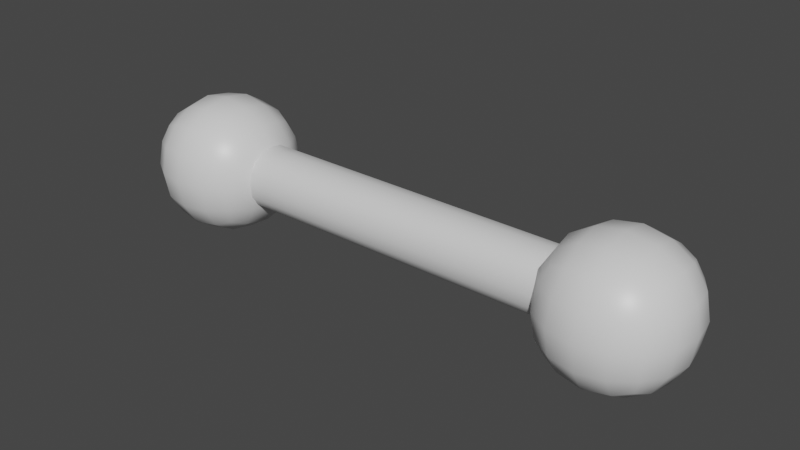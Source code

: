 # Source: piercing.blend  (saved by Blender 2.92.15; exported with 4.5.12 LTS)
import bpy
from mathutils import Matrix  # noqa: F401  (used for matrix-valued properties, if any)

bpy.ops.wm.read_factory_settings(use_empty=True)
scene = bpy.context.scene
scene.name = 'Scene'

# ---- collections
col_collection = bpy.data.collections.new('Collection'); scene.collection.children.link(col_collection)

# ---- materials (node trees are filled in below, after node groups)
mat_material = bpy.data.materials.new('Material')
mat_material.alpha_threshold = 0.0
mat_material.use_transparent_shadow = False
mat_material.line_color = (0.0, 0.0, 0.0, 1.0)

# ---- material node trees
mat_material.use_nodes = True; mat_material.node_tree.nodes.clear()
_N = mat_material.node_tree.nodes; _L = mat_material.node_tree.links
n0 = _N.new('ShaderNodeOutputMaterial'); n0.name = 'Material Output'; n0.location = (300, 300)
n1 = _N.new('ShaderNodeBsdfPrincipled'); n1.name = 'Principled BSDF'; n1.location = (10, 300)
n1.distribution = 'GGX'
n1.subsurface_method = 'BURLEY'
n1.inputs[2].default_value = 0.4
n1.inputs[3].default_value = 1.45
n1.inputs[27].default_value = (0.0, 0.0, 0.0, 1.0)
n1.inputs[28].default_value = 1.0
_L.new(n1.outputs[0], n0.inputs[0])
n0.is_active_output = True

# ---- world
world_world = bpy.data.worlds.new('World'); scene.world = world_world
world_world.use_nodes = True; world_world.node_tree.nodes.clear()
_N = world_world.node_tree.nodes; _L = world_world.node_tree.links
n0 = _N.new('ShaderNodeOutputWorld'); n0.name = 'World Output'; n0.location = (300, 300)
n1 = _N.new('ShaderNodeBackground'); n1.name = 'Background'; n1.location = (10, 300)
n1.inputs[0].default_value = (0.05088, 0.05088, 0.05088, 1.0)
_L.new(n1.outputs[0], n0.inputs[0])
n0.is_active_output = True
world_world.color = (0.05088, 0.05088, 0.05088)
world_world.use_sun_shadow = False
world_world.sun_shadow_jitter_overblur = 0.0

# ---- meshes
me_cube = bpy.data.meshes.new('Cube')
me_cube.from_pydata([(-1.734, 1.0, 1.0), (-1.734, 1.0, -1.0), (-1.734, -1.0, 1.0), (-1.734, -1.0, -1.0), (-3.734, 1.0, 1.0), (-3.734, 1.0, -1.0), (-3.734, -1.0, 1.0), (-3.734, -1.0, -1.0), (-2.228, 0.4195, 0.4239), (-2.228, 0.4195, -0.4067), (-2.228, -0.4111, 0.4239), (-2.228, -0.4111, -0.4067), (0.0, 0.4195, 0.4239), (0.0, 0.4195, -0.4067), (0.0, -0.4111, 0.4239), (0.0, -0.4111, -0.4067)], [], [(0, 4, 6, 2), (3, 2, 6, 7), (7, 6, 4, 5), (5, 1, 3, 7), (5, 4, 0, 1), (11, 9, 13, 15), (0, 2, 3, 1), (10, 11, 15, 14), (8, 10, 14, 12), (9, 8, 12, 13)])
me_cube.polygons.foreach_set('use_smooth', [True] * 10)
_k = {(8, 9): 1.0, (10, 11): 1.0, (8, 10): 1.0, (9, 11): 1.0}
me_cube.attributes.new('crease_edge', 'FLOAT', 'EDGE').data.foreach_set('value', [_k.get((min(e.vertices), max(e.vertices)), 0.0) for e in me_cube.edges])
_uv = me_cube.uv_layers.new(name='UVMap')
_uv.uv.foreach_set('vector', [0.3951, 0.3951, 0.3951, 0.5917, 0.1986, 0.5917, 0.1986, 0.3951, 0.1986, 0.1986, 0.1986, 0.3951, 0.001966, 0.3951, 0.001966, 0.1986, 0.7883, 0.1986, 0.7883, 0.3951, 0.5917, 0.3951, 0.5917, 0.1986, 0.3951, 0.001966, 0.3951, 0.1986, 0.1986, 0.1986, 0.1986, 0.001966, 0.5917, 0.1986, 0.5917, 0.3951, 0.3951, 0.3951, 0.3951, 0.1986, 0.1985, 0.5957, 0.3951, 0.5957, 0.3951, 0.998, 0.1985, 0.998, 0.3951, 0.3951, 0.1986, 0.3951, 0.1986, 0.1986, 0.3951, 0.1986, 0.001967, 0.5957, 0.1985, 0.5957, 0.1985, 0.998, 0.001967, 0.998, 0.5916, 0.5957, 0.7882, 0.5957, 0.7882, 0.998, 0.5916, 0.998, 0.3951, 0.5957, 0.5916, 0.5957, 0.5916, 0.998, 0.3951, 0.998])
me_cube.materials.append(mat_material)
me_cube.use_remesh_preserve_volume = False
me_cube.use_remesh_preserve_attributes = False
me_cube.use_mirror_vertex_groups = False
me_cube.update()

# ---- objects
ob_cube = bpy.data.objects.new('Cube', me_cube)

# ---- transforms, parenting, visibility, modifiers, constraints
ob_cube.location = (0.0, 0.0, 0.0)
ob_cube.lock_rotations_4d = False
ob_cube.empty_display_type = 'ARROWS'
ob_cube.lineart.crease_threshold = 0.0
_m = ob_cube.modifiers.new('Subdivision', 'SUBSURF')
_m.uv_smooth = 'PRESERVE_CORNERS'
_m = ob_cube.modifiers.new('Mirror', 'MIRROR')
_m.use_clip = True
_m.offset_u = 1.0

# ---- collection membership
col_collection.objects.link(ob_cube)

# ---- scene / render settings (as saved in the file)
scene.frame_start = 1; scene.frame_end = 250; scene.frame_set(1)
scene.render.engine = 'BLENDER_EEVEE_NEXT'
scene.cycles.use_denoising = False
scene.cycles.samples = 128
scene.cycles.sampling_pattern = 'TABULATED_SOBOL'
scene.cycles.use_adaptive_sampling = False
scene.cycles.use_light_tree = False
scene.view_settings.view_transform = 'Filmic'
bpy.context.view_layer.update()

# ---- added for rendering (the .blend has no active camera and no usable light): camera, sun
cam_auto = bpy.data.cameras.new('AutoCamera')
cam_auto.lens = 50.0
cam_auto.sensor_width = 36.0
cam_auto.clip_end = 1000.0
ob_auto_camera = bpy.data.objects.new('AutoCamera', cam_auto)
scene.collection.objects.link(ob_auto_camera)
ob_auto_camera.location = (6.96824, -8.36189, 5.57459)
ob_auto_camera.rotation_euler = (1.09748, -7.21219e-08, 0.694738)
scene.camera = ob_auto_camera
light_auto_sun = bpy.data.lights.new('AutoSun', 'SUN')
light_auto_sun.energy = 3.0
light_auto_sun.angle = 0.0523599
ob_auto_sun = bpy.data.objects.new('AutoSun', light_auto_sun)
scene.collection.objects.link(ob_auto_sun)
ob_auto_sun.rotation_euler = (0.872665, 0.174533, 0.523599)
bpy.context.view_layer.update()
